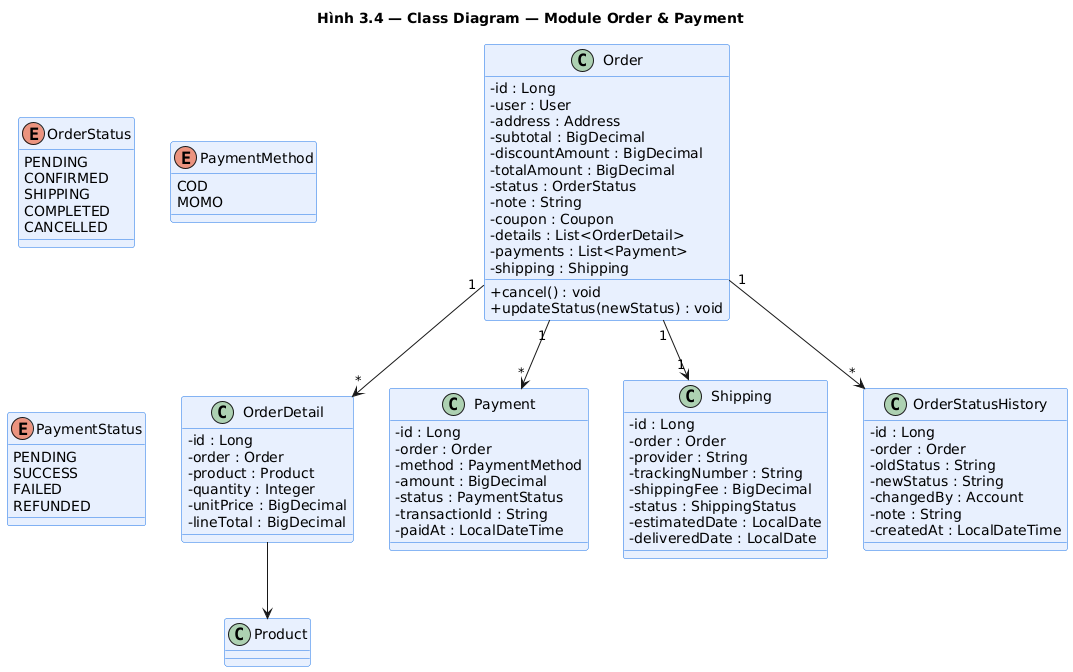

The diagram above was rendered by PlantUML. Its source (embedded in the PNG):
@startuml class_order
title Hình 3.4 — Class Diagram — Module Order & Payment

skinparam classAttributeIconSize 0
skinparam class {
    BackgroundColor #E8F0FE
    BorderColor #1A73E8
}

class Order {
    - id : Long
    - user : User
    - address : Address
    - subtotal : BigDecimal
    - discountAmount : BigDecimal
    - totalAmount : BigDecimal
    - status : OrderStatus
    - note : String
    - coupon : Coupon
    - details : List<OrderDetail>
    - payments : List<Payment>
    - shipping : Shipping
    + cancel() : void
    + updateStatus(newStatus) : void
}

class OrderDetail {
    - id : Long
    - order : Order
    - product : Product
    - quantity : Integer
    - unitPrice : BigDecimal
    - lineTotal : BigDecimal
}

class Payment {
    - id : Long
    - order : Order
    - method : PaymentMethod
    - amount : BigDecimal
    - status : PaymentStatus
    - transactionId : String
    - paidAt : LocalDateTime
}

class Shipping {
    - id : Long
    - order : Order
    - provider : String
    - trackingNumber : String
    - shippingFee : BigDecimal
    - status : ShippingStatus
    - estimatedDate : LocalDate
    - deliveredDate : LocalDate
}

class OrderStatusHistory {
    - id : Long
    - order : Order
    - oldStatus : String
    - newStatus : String
    - changedBy : Account
    - note : String
    - createdAt : LocalDateTime
}

enum OrderStatus {
    PENDING
    CONFIRMED
    SHIPPING
    COMPLETED
    CANCELLED
}

enum PaymentMethod {
    COD
    MOMO
}

enum PaymentStatus {
    PENDING
    SUCCESS
    FAILED
    REFUNDED
}

Order "1" --> "*" OrderDetail
Order "1" --> "*" Payment
Order "1" --> "1" Shipping
Order "1" --> "*" OrderStatusHistory
OrderDetail --> Product

@enduml